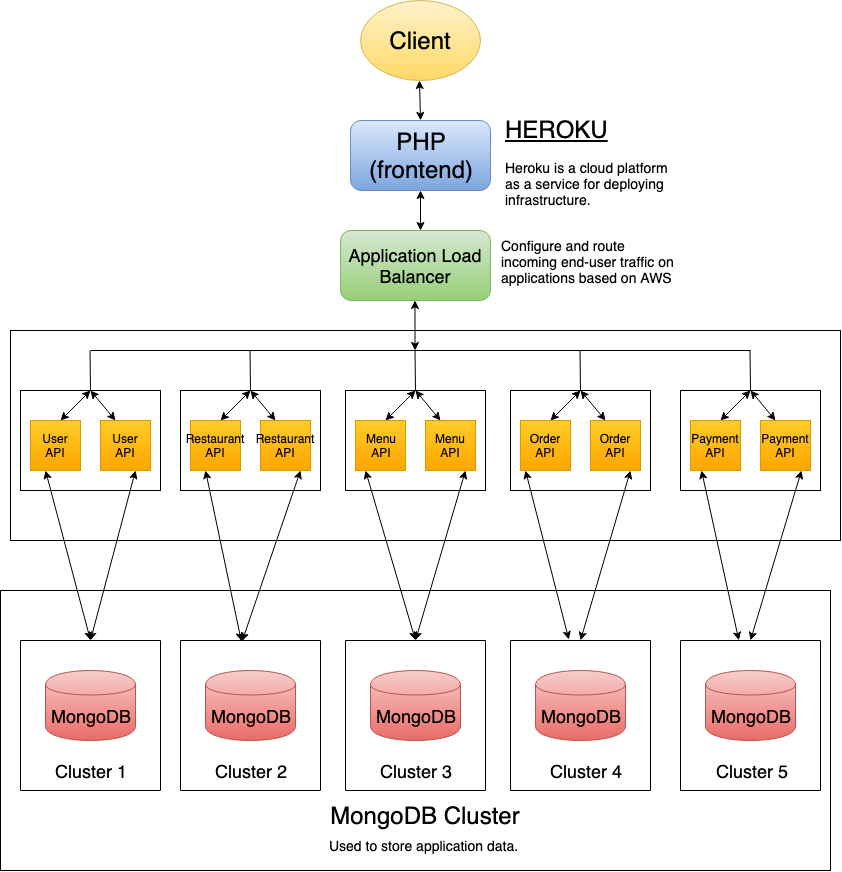

The diagram above was exported from draw.io. Its source (the exported page's mxGraphModel, read from the mxfile embedded in the PNG):
<mxGraphModel dx="1615" dy="471" grid="1" gridSize="10" guides="1" tooltips="1" connect="1" arrows="1" fold="1" page="1" pageScale="1" pageWidth="850" pageHeight="1100" math="0" shadow="0">
  <root>
    <mxCell id="0" />
    <mxCell id="1" parent="0" />
    <mxCell id="XuJHUlFTSzq-awWlgMah-1" value="&lt;font style=&quot;font-size: 24px&quot;&gt;Client&lt;/font&gt;" style="ellipse;whiteSpace=wrap;html=1;fillColor=#fff2cc;strokeColor=#d6b656;gradientColor=#ffd966;" vertex="1" parent="1">
      <mxGeometry x="350" y="10" width="120" height="80" as="geometry" />
    </mxCell>
    <mxCell id="XuJHUlFTSzq-awWlgMah-3" value="&lt;font style=&quot;font-size: 24px&quot;&gt;PHP&lt;br&gt;(frontend)&lt;/font&gt;&lt;br&gt;" style="rounded=1;whiteSpace=wrap;html=1;gradientColor=#7ea6e0;fillColor=#dae8fc;strokeColor=#6c8ebf;" vertex="1" parent="1">
      <mxGeometry x="340" y="130" width="140" height="70" as="geometry" />
    </mxCell>
    <mxCell id="XuJHUlFTSzq-awWlgMah-6" value="&lt;h1 style=&quot;text-align: justify&quot;&gt;&lt;span style=&quot;font-weight: normal&quot;&gt;&lt;u&gt;HEROKU&lt;/u&gt;&lt;/span&gt;&lt;/h1&gt;&lt;div&gt;&lt;font style=&quot;font-size: 14px&quot;&gt;Heroku is a cloud platform as a service for deploying infrastructure.&lt;/font&gt;&lt;/div&gt;" style="text;html=1;strokeColor=none;fillColor=none;spacing=5;spacingTop=-20;whiteSpace=wrap;overflow=hidden;rounded=0;" vertex="1" parent="1">
      <mxGeometry x="490" y="120" width="190" height="120" as="geometry" />
    </mxCell>
    <mxCell id="XuJHUlFTSzq-awWlgMah-7" value="" style="endArrow=classic;startArrow=classic;html=1;exitX=0.5;exitY=0;exitDx=0;exitDy=0;" edge="1" parent="1" source="XuJHUlFTSzq-awWlgMah-3">
      <mxGeometry width="50" height="50" relative="1" as="geometry">
        <mxPoint x="409" y="120" as="sourcePoint" />
        <mxPoint x="409" y="90" as="targetPoint" />
      </mxGeometry>
    </mxCell>
    <mxCell id="XuJHUlFTSzq-awWlgMah-10" value="" style="endArrow=classic;startArrow=classic;html=1;" edge="1" parent="1">
      <mxGeometry width="50" height="50" relative="1" as="geometry">
        <mxPoint x="410" y="240" as="sourcePoint" />
        <mxPoint x="410" y="200" as="targetPoint" />
      </mxGeometry>
    </mxCell>
    <mxCell id="XuJHUlFTSzq-awWlgMah-11" value="&lt;font style=&quot;font-size: 18px&quot;&gt;Application Load Balancer&lt;/font&gt;" style="rounded=1;whiteSpace=wrap;html=1;fillColor=#d5e8d4;gradientColor=#97d077;strokeColor=#82b366;" vertex="1" parent="1">
      <mxGeometry x="330" y="240" width="150" height="70" as="geometry" />
    </mxCell>
    <mxCell id="XuJHUlFTSzq-awWlgMah-12" value="" style="endArrow=classic;startArrow=classic;html=1;" edge="1" parent="1">
      <mxGeometry width="50" height="50" relative="1" as="geometry">
        <mxPoint x="404.5" y="360" as="sourcePoint" />
        <mxPoint x="404.5" y="310" as="targetPoint" />
      </mxGeometry>
    </mxCell>
    <mxCell id="XuJHUlFTSzq-awWlgMah-13" value="" style="endArrow=none;html=1;" edge="1" parent="1">
      <mxGeometry width="50" height="50" relative="1" as="geometry">
        <mxPoint x="80" y="360" as="sourcePoint" />
        <mxPoint x="740" y="360" as="targetPoint" />
      </mxGeometry>
    </mxCell>
    <mxCell id="XuJHUlFTSzq-awWlgMah-17" value="" style="endArrow=none;html=1;" edge="1" parent="1">
      <mxGeometry width="50" height="50" relative="1" as="geometry">
        <mxPoint x="80" y="400" as="sourcePoint" />
        <mxPoint x="79.5" y="360" as="targetPoint" />
      </mxGeometry>
    </mxCell>
    <mxCell id="XuJHUlFTSzq-awWlgMah-18" value="" style="endArrow=classic;startArrow=classic;html=1;" edge="1" parent="1">
      <mxGeometry width="50" height="50" relative="1" as="geometry">
        <mxPoint x="50" y="430" as="sourcePoint" />
        <mxPoint x="80" y="400" as="targetPoint" />
      </mxGeometry>
    </mxCell>
    <mxCell id="XuJHUlFTSzq-awWlgMah-19" value="" style="endArrow=classic;startArrow=classic;html=1;" edge="1" parent="1">
      <mxGeometry width="50" height="50" relative="1" as="geometry">
        <mxPoint x="105" y="430" as="sourcePoint" />
        <mxPoint x="80" y="400" as="targetPoint" />
      </mxGeometry>
    </mxCell>
    <mxCell id="XuJHUlFTSzq-awWlgMah-20" value="User API" style="whiteSpace=wrap;html=1;aspect=fixed;fillColor=#ffcd28;gradientColor=#ffa500;strokeColor=#d79b00;" vertex="1" parent="1">
      <mxGeometry x="20" y="430" width="50" height="50" as="geometry" />
    </mxCell>
    <mxCell id="XuJHUlFTSzq-awWlgMah-21" value="&lt;span&gt;User API&lt;/span&gt;" style="whiteSpace=wrap;html=1;aspect=fixed;fillColor=#ffcd28;gradientColor=#ffa500;strokeColor=#d79b00;" vertex="1" parent="1">
      <mxGeometry x="90" y="430" width="50" height="50" as="geometry" />
    </mxCell>
    <mxCell id="XuJHUlFTSzq-awWlgMah-23" value="" style="rounded=0;whiteSpace=wrap;html=1;fillColor=none;" vertex="1" parent="1">
      <mxGeometry x="10" y="400" width="140" height="100" as="geometry" />
    </mxCell>
    <mxCell id="XuJHUlFTSzq-awWlgMah-36" value="" style="endArrow=none;html=1;" edge="1" parent="1">
      <mxGeometry width="50" height="50" relative="1" as="geometry">
        <mxPoint x="405" y="400" as="sourcePoint" />
        <mxPoint x="404.5" y="360" as="targetPoint" />
      </mxGeometry>
    </mxCell>
    <mxCell id="XuJHUlFTSzq-awWlgMah-37" value="" style="endArrow=classic;startArrow=classic;html=1;" edge="1" parent="1">
      <mxGeometry width="50" height="50" relative="1" as="geometry">
        <mxPoint x="375" y="430" as="sourcePoint" />
        <mxPoint x="405" y="400" as="targetPoint" />
      </mxGeometry>
    </mxCell>
    <mxCell id="XuJHUlFTSzq-awWlgMah-38" value="" style="endArrow=classic;startArrow=classic;html=1;" edge="1" parent="1">
      <mxGeometry width="50" height="50" relative="1" as="geometry">
        <mxPoint x="430" y="430" as="sourcePoint" />
        <mxPoint x="405" y="400" as="targetPoint" />
      </mxGeometry>
    </mxCell>
    <mxCell id="XuJHUlFTSzq-awWlgMah-39" value="Menu&lt;br&gt;API&lt;br&gt;" style="whiteSpace=wrap;html=1;aspect=fixed;fillColor=#ffcd28;gradientColor=#ffa500;strokeColor=#d79b00;" vertex="1" parent="1">
      <mxGeometry x="345" y="430" width="50" height="50" as="geometry" />
    </mxCell>
    <mxCell id="XuJHUlFTSzq-awWlgMah-40" value="&lt;span&gt;Menu API&lt;/span&gt;" style="whiteSpace=wrap;html=1;aspect=fixed;fillColor=#ffcd28;gradientColor=#ffa500;strokeColor=#d79b00;" vertex="1" parent="1">
      <mxGeometry x="415" y="430" width="50" height="50" as="geometry" />
    </mxCell>
    <mxCell id="XuJHUlFTSzq-awWlgMah-41" value="" style="rounded=0;whiteSpace=wrap;html=1;fillColor=none;" vertex="1" parent="1">
      <mxGeometry x="335" y="400" width="140" height="100" as="geometry" />
    </mxCell>
    <mxCell id="XuJHUlFTSzq-awWlgMah-42" value="" style="endArrow=none;html=1;" edge="1" parent="1">
      <mxGeometry width="50" height="50" relative="1" as="geometry">
        <mxPoint x="570" y="400" as="sourcePoint" />
        <mxPoint x="569.5" y="360" as="targetPoint" />
      </mxGeometry>
    </mxCell>
    <mxCell id="XuJHUlFTSzq-awWlgMah-43" value="" style="endArrow=classic;startArrow=classic;html=1;" edge="1" parent="1">
      <mxGeometry width="50" height="50" relative="1" as="geometry">
        <mxPoint x="540" y="430" as="sourcePoint" />
        <mxPoint x="570" y="400" as="targetPoint" />
      </mxGeometry>
    </mxCell>
    <mxCell id="XuJHUlFTSzq-awWlgMah-44" value="" style="endArrow=classic;startArrow=classic;html=1;" edge="1" parent="1">
      <mxGeometry width="50" height="50" relative="1" as="geometry">
        <mxPoint x="595" y="430" as="sourcePoint" />
        <mxPoint x="570" y="400" as="targetPoint" />
      </mxGeometry>
    </mxCell>
    <mxCell id="XuJHUlFTSzq-awWlgMah-45" value="Order API" style="whiteSpace=wrap;html=1;aspect=fixed;fillColor=#ffcd28;gradientColor=#ffa500;strokeColor=#d79b00;" vertex="1" parent="1">
      <mxGeometry x="510" y="430" width="50" height="50" as="geometry" />
    </mxCell>
    <mxCell id="XuJHUlFTSzq-awWlgMah-46" value="&lt;span&gt;Order API&lt;/span&gt;" style="whiteSpace=wrap;html=1;aspect=fixed;fillColor=#ffcd28;gradientColor=#ffa500;strokeColor=#d79b00;" vertex="1" parent="1">
      <mxGeometry x="580" y="430" width="50" height="50" as="geometry" />
    </mxCell>
    <mxCell id="XuJHUlFTSzq-awWlgMah-47" value="" style="rounded=0;whiteSpace=wrap;html=1;fillColor=none;" vertex="1" parent="1">
      <mxGeometry x="500" y="400" width="140" height="100" as="geometry" />
    </mxCell>
    <mxCell id="XuJHUlFTSzq-awWlgMah-48" value="" style="endArrow=none;html=1;" edge="1" parent="1">
      <mxGeometry width="50" height="50" relative="1" as="geometry">
        <mxPoint x="740" y="400" as="sourcePoint" />
        <mxPoint x="739.5" y="360" as="targetPoint" />
      </mxGeometry>
    </mxCell>
    <mxCell id="XuJHUlFTSzq-awWlgMah-49" value="" style="endArrow=classic;startArrow=classic;html=1;" edge="1" parent="1">
      <mxGeometry width="50" height="50" relative="1" as="geometry">
        <mxPoint x="710" y="430" as="sourcePoint" />
        <mxPoint x="740" y="400" as="targetPoint" />
      </mxGeometry>
    </mxCell>
    <mxCell id="XuJHUlFTSzq-awWlgMah-50" value="" style="endArrow=classic;startArrow=classic;html=1;" edge="1" parent="1">
      <mxGeometry width="50" height="50" relative="1" as="geometry">
        <mxPoint x="765" y="430" as="sourcePoint" />
        <mxPoint x="740" y="400" as="targetPoint" />
      </mxGeometry>
    </mxCell>
    <mxCell id="XuJHUlFTSzq-awWlgMah-51" value="Payment API" style="whiteSpace=wrap;html=1;aspect=fixed;fillColor=#ffcd28;gradientColor=#ffa500;strokeColor=#d79b00;" vertex="1" parent="1">
      <mxGeometry x="680" y="430" width="50" height="50" as="geometry" />
    </mxCell>
    <mxCell id="XuJHUlFTSzq-awWlgMah-52" value="&lt;span&gt;Payment API&lt;/span&gt;" style="whiteSpace=wrap;html=1;aspect=fixed;fillColor=#ffcd28;gradientColor=#ffa500;strokeColor=#d79b00;" vertex="1" parent="1">
      <mxGeometry x="750" y="430" width="50" height="50" as="geometry" />
    </mxCell>
    <mxCell id="XuJHUlFTSzq-awWlgMah-53" value="" style="rounded=0;whiteSpace=wrap;html=1;fillColor=none;" vertex="1" parent="1">
      <mxGeometry x="670" y="400" width="140" height="100" as="geometry" />
    </mxCell>
    <mxCell id="XuJHUlFTSzq-awWlgMah-55" value="" style="endArrow=none;html=1;" edge="1" parent="1">
      <mxGeometry width="50" height="50" relative="1" as="geometry">
        <mxPoint x="240" y="400" as="sourcePoint" />
        <mxPoint x="239.5" y="360" as="targetPoint" />
      </mxGeometry>
    </mxCell>
    <mxCell id="XuJHUlFTSzq-awWlgMah-56" value="" style="endArrow=classic;startArrow=classic;html=1;" edge="1" parent="1">
      <mxGeometry width="50" height="50" relative="1" as="geometry">
        <mxPoint x="210" y="430" as="sourcePoint" />
        <mxPoint x="240" y="400" as="targetPoint" />
      </mxGeometry>
    </mxCell>
    <mxCell id="XuJHUlFTSzq-awWlgMah-57" value="" style="endArrow=classic;startArrow=classic;html=1;" edge="1" parent="1">
      <mxGeometry width="50" height="50" relative="1" as="geometry">
        <mxPoint x="265" y="430" as="sourcePoint" />
        <mxPoint x="240" y="400" as="targetPoint" />
      </mxGeometry>
    </mxCell>
    <mxCell id="XuJHUlFTSzq-awWlgMah-58" value="Restaurant API" style="whiteSpace=wrap;html=1;aspect=fixed;fillColor=#ffcd28;gradientColor=#ffa500;strokeColor=#d79b00;" vertex="1" parent="1">
      <mxGeometry x="180" y="430" width="50" height="50" as="geometry" />
    </mxCell>
    <mxCell id="XuJHUlFTSzq-awWlgMah-59" value="&lt;span&gt;Restaurant API&lt;/span&gt;" style="whiteSpace=wrap;html=1;aspect=fixed;fillColor=#ffcd28;gradientColor=#ffa500;strokeColor=#d79b00;" vertex="1" parent="1">
      <mxGeometry x="250" y="430" width="50" height="50" as="geometry" />
    </mxCell>
    <mxCell id="XuJHUlFTSzq-awWlgMah-60" value="" style="rounded=0;whiteSpace=wrap;html=1;fillColor=none;" vertex="1" parent="1">
      <mxGeometry x="170" y="400" width="140" height="100" as="geometry" />
    </mxCell>
    <mxCell id="XuJHUlFTSzq-awWlgMah-61" value="" style="rounded=0;whiteSpace=wrap;html=1;fillColor=none;" vertex="1" parent="1">
      <mxGeometry y="340" width="830" height="210" as="geometry" />
    </mxCell>
    <mxCell id="XuJHUlFTSzq-awWlgMah-62" value="" style="rounded=0;whiteSpace=wrap;html=1;fillColor=none;direction=south;" vertex="1" parent="1">
      <mxGeometry x="10" y="650" width="140" height="150" as="geometry" />
    </mxCell>
    <mxCell id="XuJHUlFTSzq-awWlgMah-63" value="" style="rounded=0;whiteSpace=wrap;html=1;fillColor=none;direction=south;" vertex="1" parent="1">
      <mxGeometry x="170" y="650" width="140" height="150" as="geometry" />
    </mxCell>
    <mxCell id="XuJHUlFTSzq-awWlgMah-64" value="" style="rounded=0;whiteSpace=wrap;html=1;fillColor=none;direction=south;" vertex="1" parent="1">
      <mxGeometry x="335" y="650" width="140" height="150" as="geometry" />
    </mxCell>
    <mxCell id="XuJHUlFTSzq-awWlgMah-65" value="" style="rounded=0;whiteSpace=wrap;html=1;fillColor=none;direction=south;" vertex="1" parent="1">
      <mxGeometry x="500" y="650" width="140" height="150" as="geometry" />
    </mxCell>
    <mxCell id="XuJHUlFTSzq-awWlgMah-66" value="" style="rounded=0;whiteSpace=wrap;html=1;fillColor=none;direction=south;" vertex="1" parent="1">
      <mxGeometry x="670" y="650" width="140" height="150" as="geometry" />
    </mxCell>
    <mxCell id="XuJHUlFTSzq-awWlgMah-67" value="&lt;font style=&quot;font-size: 18px&quot;&gt;MongoDB&lt;/font&gt;" style="shape=cylinder;whiteSpace=wrap;html=1;boundedLbl=1;backgroundOutline=1;fillColor=#f8cecc;gradientColor=#ea6b66;strokeColor=#b85450;" vertex="1" parent="1">
      <mxGeometry x="35" y="680" width="90" height="70" as="geometry" />
    </mxCell>
    <mxCell id="XuJHUlFTSzq-awWlgMah-68" value="&lt;font style=&quot;font-size: 18px&quot;&gt;MongoDB&lt;/font&gt;" style="shape=cylinder;whiteSpace=wrap;html=1;boundedLbl=1;backgroundOutline=1;fillColor=#f8cecc;gradientColor=#ea6b66;strokeColor=#b85450;" vertex="1" parent="1">
      <mxGeometry x="195" y="680" width="90" height="70" as="geometry" />
    </mxCell>
    <mxCell id="XuJHUlFTSzq-awWlgMah-69" value="&lt;font style=&quot;font-size: 18px&quot;&gt;MongoDB&lt;/font&gt;" style="shape=cylinder;whiteSpace=wrap;html=1;boundedLbl=1;backgroundOutline=1;fillColor=#f8cecc;gradientColor=#ea6b66;strokeColor=#b85450;" vertex="1" parent="1">
      <mxGeometry x="360" y="680" width="90" height="70" as="geometry" />
    </mxCell>
    <mxCell id="XuJHUlFTSzq-awWlgMah-70" value="&lt;font style=&quot;font-size: 18px&quot;&gt;MongoDB&lt;/font&gt;" style="shape=cylinder;whiteSpace=wrap;html=1;boundedLbl=1;backgroundOutline=1;fillColor=#f8cecc;gradientColor=#ea6b66;strokeColor=#b85450;" vertex="1" parent="1">
      <mxGeometry x="525" y="680" width="90" height="70" as="geometry" />
    </mxCell>
    <mxCell id="XuJHUlFTSzq-awWlgMah-71" value="&lt;font style=&quot;font-size: 18px&quot;&gt;MongoDB&lt;/font&gt;" style="shape=cylinder;whiteSpace=wrap;html=1;boundedLbl=1;backgroundOutline=1;fillColor=#f8cecc;gradientColor=#ea6b66;strokeColor=#b85450;" vertex="1" parent="1">
      <mxGeometry x="695" y="680" width="90" height="70" as="geometry" />
    </mxCell>
    <mxCell id="XuJHUlFTSzq-awWlgMah-72" value="&lt;font style=&quot;font-size: 18px&quot;&gt;Cluster 1&lt;/font&gt;" style="text;html=1;strokeColor=none;fillColor=none;align=center;verticalAlign=middle;whiteSpace=wrap;rounded=0;" vertex="1" parent="1">
      <mxGeometry x="30" y="770" width="100" height="20" as="geometry" />
    </mxCell>
    <mxCell id="XuJHUlFTSzq-awWlgMah-73" value="&lt;font style=&quot;font-size: 18px&quot;&gt;Cluster 2&lt;/font&gt;" style="text;html=1;strokeColor=none;fillColor=none;align=center;verticalAlign=middle;whiteSpace=wrap;rounded=0;" vertex="1" parent="1">
      <mxGeometry x="190" y="770" width="100" height="20" as="geometry" />
    </mxCell>
    <mxCell id="XuJHUlFTSzq-awWlgMah-76" value="&lt;font style=&quot;font-size: 18px&quot;&gt;Cluster 3&lt;/font&gt;" style="text;html=1;strokeColor=none;fillColor=none;align=center;verticalAlign=middle;whiteSpace=wrap;rounded=0;" vertex="1" parent="1">
      <mxGeometry x="355" y="770" width="100" height="20" as="geometry" />
    </mxCell>
    <mxCell id="XuJHUlFTSzq-awWlgMah-77" value="&lt;font style=&quot;font-size: 18px&quot;&gt;Cluster 4&lt;/font&gt;" style="text;html=1;strokeColor=none;fillColor=none;align=center;verticalAlign=middle;whiteSpace=wrap;rounded=0;" vertex="1" parent="1">
      <mxGeometry x="525" y="770" width="100" height="20" as="geometry" />
    </mxCell>
    <mxCell id="XuJHUlFTSzq-awWlgMah-78" value="&lt;font style=&quot;font-size: 18px&quot;&gt;Cluster 5&lt;/font&gt;" style="text;html=1;strokeColor=none;fillColor=none;align=center;verticalAlign=middle;whiteSpace=wrap;rounded=0;" vertex="1" parent="1">
      <mxGeometry x="691" y="770" width="100" height="20" as="geometry" />
    </mxCell>
    <mxCell id="XuJHUlFTSzq-awWlgMah-79" value="" style="endArrow=classic;startArrow=classic;html=1;exitX=0;exitY=0.5;exitDx=0;exitDy=0;" edge="1" parent="1" source="XuJHUlFTSzq-awWlgMah-62">
      <mxGeometry width="50" height="50" relative="1" as="geometry">
        <mxPoint x="75" y="530" as="sourcePoint" />
        <mxPoint x="125" y="480" as="targetPoint" />
      </mxGeometry>
    </mxCell>
    <mxCell id="XuJHUlFTSzq-awWlgMah-80" value="" style="endArrow=classic;startArrow=classic;html=1;entryX=0;entryY=0.5;entryDx=0;entryDy=0;" edge="1" parent="1" target="XuJHUlFTSzq-awWlgMah-62">
      <mxGeometry width="50" height="50" relative="1" as="geometry">
        <mxPoint x="35" y="480" as="sourcePoint" />
        <mxPoint x="95" y="540" as="targetPoint" />
      </mxGeometry>
    </mxCell>
    <mxCell id="XuJHUlFTSzq-awWlgMah-81" value="" style="endArrow=classic;startArrow=classic;html=1;entryX=0.007;entryY=0.564;entryDx=0;entryDy=0;entryPerimeter=0;" edge="1" parent="1" target="XuJHUlFTSzq-awWlgMah-63">
      <mxGeometry width="50" height="50" relative="1" as="geometry">
        <mxPoint x="195" y="480" as="sourcePoint" />
        <mxPoint x="240" y="550" as="targetPoint" />
      </mxGeometry>
    </mxCell>
    <mxCell id="XuJHUlFTSzq-awWlgMah-82" value="" style="endArrow=classic;startArrow=classic;html=1;exitX=0.007;exitY=0.557;exitDx=0;exitDy=0;exitPerimeter=0;" edge="1" parent="1" source="XuJHUlFTSzq-awWlgMah-63">
      <mxGeometry width="50" height="50" relative="1" as="geometry">
        <mxPoint x="245" y="550" as="sourcePoint" />
        <mxPoint x="290" y="480" as="targetPoint" />
      </mxGeometry>
    </mxCell>
    <mxCell id="XuJHUlFTSzq-awWlgMah-83" value="" style="endArrow=classic;startArrow=classic;html=1;exitX=0;exitY=0.5;exitDx=0;exitDy=0;" edge="1" parent="1" source="XuJHUlFTSzq-awWlgMah-66">
      <mxGeometry width="50" height="50" relative="1" as="geometry">
        <mxPoint x="746" y="550" as="sourcePoint" />
        <mxPoint x="791" y="480" as="targetPoint" />
      </mxGeometry>
    </mxCell>
    <mxCell id="XuJHUlFTSzq-awWlgMah-84" value="" style="endArrow=classic;startArrow=classic;html=1;exitX=0;exitY=0.5;exitDx=0;exitDy=0;" edge="1" parent="1" source="XuJHUlFTSzq-awWlgMah-65">
      <mxGeometry width="50" height="50" relative="1" as="geometry">
        <mxPoint x="575" y="550" as="sourcePoint" />
        <mxPoint x="620" y="480" as="targetPoint" />
      </mxGeometry>
    </mxCell>
    <mxCell id="XuJHUlFTSzq-awWlgMah-85" value="" style="endArrow=classic;startArrow=classic;html=1;exitX=0;exitY=0.5;exitDx=0;exitDy=0;" edge="1" parent="1" source="XuJHUlFTSzq-awWlgMah-64">
      <mxGeometry width="50" height="50" relative="1" as="geometry">
        <mxPoint x="410" y="550" as="sourcePoint" />
        <mxPoint x="455" y="480" as="targetPoint" />
      </mxGeometry>
    </mxCell>
    <mxCell id="XuJHUlFTSzq-awWlgMah-87" value="" style="endArrow=classic;startArrow=classic;html=1;entryX=-0.007;entryY=0.586;entryDx=0;entryDy=0;entryPerimeter=0;" edge="1" parent="1" target="XuJHUlFTSzq-awWlgMah-65">
      <mxGeometry width="50" height="50" relative="1" as="geometry">
        <mxPoint x="515" y="480" as="sourcePoint" />
        <mxPoint x="560" y="550" as="targetPoint" />
      </mxGeometry>
    </mxCell>
    <mxCell id="XuJHUlFTSzq-awWlgMah-88" value="" style="endArrow=classic;startArrow=classic;html=1;entryX=0;entryY=0.5;entryDx=0;entryDy=0;" edge="1" parent="1" target="XuJHUlFTSzq-awWlgMah-64">
      <mxGeometry width="50" height="50" relative="1" as="geometry">
        <mxPoint x="355" y="480" as="sourcePoint" />
        <mxPoint x="400" y="550" as="targetPoint" />
      </mxGeometry>
    </mxCell>
    <mxCell id="XuJHUlFTSzq-awWlgMah-89" value="" style="endArrow=classic;startArrow=classic;html=1;entryX=0;entryY=0.586;entryDx=0;entryDy=0;entryPerimeter=0;" edge="1" parent="1" target="XuJHUlFTSzq-awWlgMah-66">
      <mxGeometry width="50" height="50" relative="1" as="geometry">
        <mxPoint x="691" y="480" as="sourcePoint" />
        <mxPoint x="736" y="550" as="targetPoint" />
      </mxGeometry>
    </mxCell>
    <mxCell id="XuJHUlFTSzq-awWlgMah-90" value="" style="rounded=0;whiteSpace=wrap;html=1;fillColor=none;" vertex="1" parent="1">
      <mxGeometry x="-10" y="600" width="830" height="280" as="geometry" />
    </mxCell>
    <mxCell id="XuJHUlFTSzq-awWlgMah-91" value="&lt;font style=&quot;font-size: 24px&quot;&gt;MongoDB Cluster&lt;/font&gt;" style="text;html=1;strokeColor=none;fillColor=none;align=center;verticalAlign=middle;whiteSpace=wrap;rounded=0;" vertex="1" parent="1">
      <mxGeometry x="275" y="810" width="280" height="30" as="geometry" />
    </mxCell>
    <mxCell id="XuJHUlFTSzq-awWlgMah-92" value="&lt;font style=&quot;font-size: 14px&quot;&gt;Used to store application data.&lt;/font&gt;" style="text;html=1;strokeColor=none;fillColor=none;align=center;verticalAlign=middle;whiteSpace=wrap;rounded=0;opacity=2;" vertex="1" parent="1">
      <mxGeometry x="310" y="840" width="205" height="30" as="geometry" />
    </mxCell>
    <mxCell id="XuJHUlFTSzq-awWlgMah-94" value="&lt;div style=&quot;text-align: left&quot;&gt;&lt;span&gt;&lt;font style=&quot;font-size: 14px&quot;&gt;Configure and route incoming end-user traffic on applications based on AWS&amp;nbsp;&lt;/font&gt;&lt;/span&gt;&lt;/div&gt;" style="text;html=1;strokeColor=none;fillColor=none;align=center;verticalAlign=middle;whiteSpace=wrap;rounded=0;opacity=2;" vertex="1" parent="1">
      <mxGeometry x="490" y="240" width="180" height="62" as="geometry" />
    </mxCell>
  </root>
</mxGraphModel>